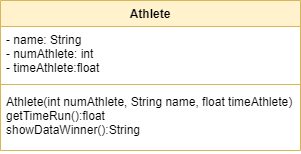

The diagram above was exported from draw.io. Its source (the exported page's mxGraphModel, read from the mxfile embedded in the PNG):
<mxGraphModel dx="864" dy="516" grid="1" gridSize="10" guides="1" tooltips="1" connect="1" arrows="1" fold="1" page="1" pageScale="1" pageWidth="827" pageHeight="1169" math="0" shadow="0">
  <root>
    <mxCell id="0" />
    <mxCell id="1" parent="0" />
    <mxCell id="qMHhaYEmHbQLhZtNMlkh-5" value="Athlete" style="swimlane;fontStyle=1;align=center;verticalAlign=top;childLayout=stackLayout;horizontal=1;startSize=26;horizontalStack=0;resizeParent=1;resizeParentMax=0;resizeLast=0;collapsible=1;marginBottom=0;fillColor=#fff2cc;strokeColor=#d6b656;" parent="1" vertex="1">
      <mxGeometry x="340" y="240" width="300" height="150" as="geometry" />
    </mxCell>
    <mxCell id="qMHhaYEmHbQLhZtNMlkh-6" value="- name: String&#10;- numAthlete: int&#10;- timeAthlete:float" style="text;strokeColor=none;fillColor=none;align=left;verticalAlign=top;spacingLeft=4;spacingRight=4;overflow=hidden;rotatable=0;points=[[0,0.5],[1,0.5]];portConstraint=eastwest;" parent="qMHhaYEmHbQLhZtNMlkh-5" vertex="1">
      <mxGeometry y="26" width="300" height="54" as="geometry" />
    </mxCell>
    <mxCell id="qMHhaYEmHbQLhZtNMlkh-7" value="" style="line;strokeWidth=1;fillColor=none;align=left;verticalAlign=middle;spacingTop=-1;spacingLeft=3;spacingRight=3;rotatable=0;labelPosition=right;points=[];portConstraint=eastwest;strokeColor=inherit;" parent="qMHhaYEmHbQLhZtNMlkh-5" vertex="1">
      <mxGeometry y="80" width="300" height="8" as="geometry" />
    </mxCell>
    <mxCell id="qMHhaYEmHbQLhZtNMlkh-8" value="Athlete(int numAthlete, String name, float timeAthlete)&#10;getTimeRun():float&#10;showDataWinner():String" style="text;strokeColor=none;fillColor=none;align=left;verticalAlign=top;spacingLeft=4;spacingRight=4;overflow=hidden;rotatable=0;points=[[0,0.5],[1,0.5]];portConstraint=eastwest;" parent="qMHhaYEmHbQLhZtNMlkh-5" vertex="1">
      <mxGeometry y="88" width="300" height="62" as="geometry" />
    </mxCell>
  </root>
</mxGraphModel>